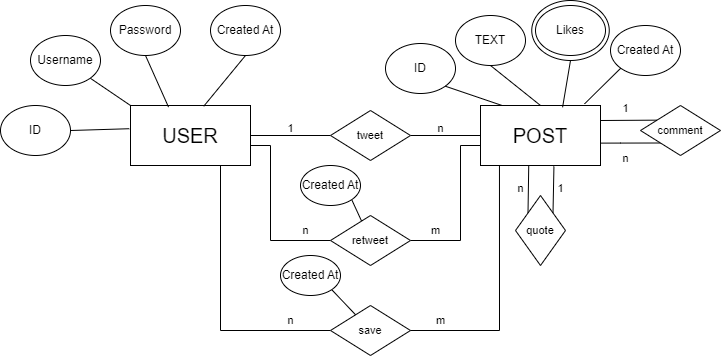

The diagram above was exported from draw.io. Its source (the exported page's mxGraphModel, read from the mxfile embedded in the PNG):
<mxGraphModel dx="875" dy="518" grid="1" gridSize="10" guides="1" tooltips="1" connect="1" arrows="1" fold="1" page="1" pageScale="1" pageWidth="1700" pageHeight="1100" math="0" shadow="0">
  <root>
    <mxCell id="0" />
    <mxCell id="1" parent="0" />
    <mxCell id="PaY1Jy4VJz-7gQbnUiHb-45" value="" style="ellipse;whiteSpace=wrap;html=1;" vertex="1" parent="1">
      <mxGeometry x="561.25" y="135" width="77.5" height="60" as="geometry" />
    </mxCell>
    <mxCell id="PaY1Jy4VJz-7gQbnUiHb-22" style="edgeStyle=none;shape=connector;rounded=0;orthogonalLoop=1;jettySize=auto;html=1;exitX=1;exitY=0.5;exitDx=0;exitDy=0;entryX=0;entryY=0.5;entryDx=0;entryDy=0;strokeColor=default;align=center;verticalAlign=middle;fontFamily=Helvetica;fontSize=11;fontColor=default;labelBackgroundColor=default;endArrow=none;" edge="1" parent="1" source="PaY1Jy4VJz-7gQbnUiHb-1" target="PaY1Jy4VJz-7gQbnUiHb-19">
      <mxGeometry relative="1" as="geometry" />
    </mxCell>
    <mxCell id="PaY1Jy4VJz-7gQbnUiHb-30" style="edgeStyle=orthogonalEdgeStyle;shape=connector;rounded=0;orthogonalLoop=1;jettySize=auto;html=1;exitX=1;exitY=1;exitDx=0;exitDy=0;entryX=0;entryY=0.5;entryDx=0;entryDy=0;strokeColor=default;align=center;verticalAlign=middle;fontFamily=Helvetica;fontSize=11;fontColor=default;labelBackgroundColor=default;endArrow=none;" edge="1" parent="1" source="PaY1Jy4VJz-7gQbnUiHb-1" target="PaY1Jy4VJz-7gQbnUiHb-29">
      <mxGeometry relative="1" as="geometry">
        <Array as="points">
          <mxPoint x="280" y="280" />
          <mxPoint x="300" y="280" />
          <mxPoint x="300" y="375" />
        </Array>
      </mxGeometry>
    </mxCell>
    <mxCell id="PaY1Jy4VJz-7gQbnUiHb-48" style="edgeStyle=orthogonalEdgeStyle;shape=connector;rounded=0;orthogonalLoop=1;jettySize=auto;html=1;exitX=0.75;exitY=1;exitDx=0;exitDy=0;entryX=0;entryY=0.5;entryDx=0;entryDy=0;strokeColor=default;align=center;verticalAlign=middle;fontFamily=Helvetica;fontSize=11;fontColor=default;labelBackgroundColor=default;endArrow=none;" edge="1" parent="1" source="PaY1Jy4VJz-7gQbnUiHb-1" target="PaY1Jy4VJz-7gQbnUiHb-47">
      <mxGeometry relative="1" as="geometry" />
    </mxCell>
    <mxCell id="PaY1Jy4VJz-7gQbnUiHb-1" value="&lt;font style=&quot;font-size: 20px;&quot;&gt;USER&lt;/font&gt;" style="rounded=0;whiteSpace=wrap;html=1;" vertex="1" parent="1">
      <mxGeometry x="160" y="240" width="120" height="60" as="geometry" />
    </mxCell>
    <mxCell id="PaY1Jy4VJz-7gQbnUiHb-2" value="ID" style="ellipse;whiteSpace=wrap;html=1;" vertex="1" parent="1">
      <mxGeometry x="30" y="240" width="70" height="50" as="geometry" />
    </mxCell>
    <mxCell id="PaY1Jy4VJz-7gQbnUiHb-7" style="rounded=0;orthogonalLoop=1;jettySize=auto;html=1;exitX=1;exitY=1;exitDx=0;exitDy=0;entryX=0;entryY=0;entryDx=0;entryDy=0;endArrow=none;" edge="1" parent="1" source="PaY1Jy4VJz-7gQbnUiHb-3" target="PaY1Jy4VJz-7gQbnUiHb-1">
      <mxGeometry relative="1" as="geometry" />
    </mxCell>
    <mxCell id="PaY1Jy4VJz-7gQbnUiHb-3" value="Username" style="ellipse;whiteSpace=wrap;html=1;" vertex="1" parent="1">
      <mxGeometry x="60" y="170" width="70" height="50" as="geometry" />
    </mxCell>
    <mxCell id="PaY1Jy4VJz-7gQbnUiHb-4" value="Password" style="ellipse;whiteSpace=wrap;html=1;" vertex="1" parent="1">
      <mxGeometry x="140" y="140" width="70" height="50" as="geometry" />
    </mxCell>
    <mxCell id="PaY1Jy4VJz-7gQbnUiHb-5" value="Created At" style="ellipse;whiteSpace=wrap;html=1;" vertex="1" parent="1">
      <mxGeometry x="240" y="140" width="70" height="50" as="geometry" />
    </mxCell>
    <mxCell id="PaY1Jy4VJz-7gQbnUiHb-6" style="rounded=0;orthogonalLoop=1;jettySize=auto;html=1;exitX=1;exitY=0.5;exitDx=0;exitDy=0;entryX=-0.01;entryY=0.387;entryDx=0;entryDy=0;entryPerimeter=0;endArrow=none;" edge="1" parent="1" source="PaY1Jy4VJz-7gQbnUiHb-2" target="PaY1Jy4VJz-7gQbnUiHb-1">
      <mxGeometry relative="1" as="geometry" />
    </mxCell>
    <mxCell id="PaY1Jy4VJz-7gQbnUiHb-8" style="edgeStyle=none;shape=connector;rounded=0;orthogonalLoop=1;jettySize=auto;html=1;exitX=0.5;exitY=1;exitDx=0;exitDy=0;entryX=0.317;entryY=0.027;entryDx=0;entryDy=0;entryPerimeter=0;strokeColor=default;align=center;verticalAlign=middle;fontFamily=Helvetica;fontSize=11;fontColor=default;labelBackgroundColor=default;endArrow=none;" edge="1" parent="1" source="PaY1Jy4VJz-7gQbnUiHb-4" target="PaY1Jy4VJz-7gQbnUiHb-1">
      <mxGeometry relative="1" as="geometry" />
    </mxCell>
    <mxCell id="PaY1Jy4VJz-7gQbnUiHb-9" style="edgeStyle=none;shape=connector;rounded=0;orthogonalLoop=1;jettySize=auto;html=1;exitX=0.5;exitY=1;exitDx=0;exitDy=0;entryX=0.61;entryY=0.013;entryDx=0;entryDy=0;entryPerimeter=0;strokeColor=default;align=center;verticalAlign=middle;fontFamily=Helvetica;fontSize=11;fontColor=default;labelBackgroundColor=default;endArrow=none;" edge="1" parent="1" source="PaY1Jy4VJz-7gQbnUiHb-5" target="PaY1Jy4VJz-7gQbnUiHb-1">
      <mxGeometry relative="1" as="geometry" />
    </mxCell>
    <mxCell id="PaY1Jy4VJz-7gQbnUiHb-35" style="edgeStyle=none;shape=connector;rounded=0;orthogonalLoop=1;jettySize=auto;html=1;exitX=1;exitY=0.25;exitDx=0;exitDy=0;entryX=0.216;entryY=0.293;entryDx=0;entryDy=0;strokeColor=default;align=center;verticalAlign=middle;fontFamily=Helvetica;fontSize=11;fontColor=default;labelBackgroundColor=default;endArrow=none;entryPerimeter=0;" edge="1" parent="1" source="PaY1Jy4VJz-7gQbnUiHb-11" target="PaY1Jy4VJz-7gQbnUiHb-34">
      <mxGeometry relative="1" as="geometry" />
    </mxCell>
    <mxCell id="PaY1Jy4VJz-7gQbnUiHb-36" style="edgeStyle=orthogonalEdgeStyle;shape=connector;rounded=0;orthogonalLoop=1;jettySize=auto;html=1;exitX=1;exitY=0.627;exitDx=0;exitDy=0;entryX=0;entryY=1;entryDx=0;entryDy=0;strokeColor=default;align=center;verticalAlign=middle;fontFamily=Helvetica;fontSize=11;fontColor=default;labelBackgroundColor=default;endArrow=none;exitPerimeter=0;" edge="1" parent="1" source="PaY1Jy4VJz-7gQbnUiHb-11" target="PaY1Jy4VJz-7gQbnUiHb-34">
      <mxGeometry relative="1" as="geometry" />
    </mxCell>
    <mxCell id="PaY1Jy4VJz-7gQbnUiHb-11" value="&lt;font style=&quot;font-size: 20px;&quot;&gt;POST&lt;/font&gt;" style="rounded=0;whiteSpace=wrap;html=1;" vertex="1" parent="1">
      <mxGeometry x="510" y="240" width="120" height="60" as="geometry" />
    </mxCell>
    <mxCell id="PaY1Jy4VJz-7gQbnUiHb-12" value="ID" style="ellipse;whiteSpace=wrap;html=1;" vertex="1" parent="1">
      <mxGeometry x="415" y="178" width="70" height="50" as="geometry" />
    </mxCell>
    <mxCell id="PaY1Jy4VJz-7gQbnUiHb-24" style="edgeStyle=none;shape=connector;rounded=0;orthogonalLoop=1;jettySize=auto;html=1;exitX=0.5;exitY=1;exitDx=0;exitDy=0;entryX=0.5;entryY=0;entryDx=0;entryDy=0;strokeColor=default;align=center;verticalAlign=middle;fontFamily=Helvetica;fontSize=11;fontColor=default;labelBackgroundColor=default;endArrow=none;" edge="1" parent="1" source="PaY1Jy4VJz-7gQbnUiHb-13" target="PaY1Jy4VJz-7gQbnUiHb-11">
      <mxGeometry relative="1" as="geometry" />
    </mxCell>
    <mxCell id="PaY1Jy4VJz-7gQbnUiHb-13" value="TEXT" style="ellipse;whiteSpace=wrap;html=1;" vertex="1" parent="1">
      <mxGeometry x="485" y="150" width="70" height="50" as="geometry" />
    </mxCell>
    <mxCell id="PaY1Jy4VJz-7gQbnUiHb-14" value="Created At" style="ellipse;whiteSpace=wrap;html=1;" vertex="1" parent="1">
      <mxGeometry x="640" y="160" width="70" height="50" as="geometry" />
    </mxCell>
    <mxCell id="PaY1Jy4VJz-7gQbnUiHb-26" style="edgeStyle=none;shape=connector;rounded=0;orthogonalLoop=1;jettySize=auto;html=1;exitX=1;exitY=0.5;exitDx=0;exitDy=0;entryX=0;entryY=0.5;entryDx=0;entryDy=0;strokeColor=default;align=center;verticalAlign=middle;fontFamily=Helvetica;fontSize=11;fontColor=default;labelBackgroundColor=default;endArrow=none;" edge="1" parent="1" source="PaY1Jy4VJz-7gQbnUiHb-19" target="PaY1Jy4VJz-7gQbnUiHb-11">
      <mxGeometry relative="1" as="geometry" />
    </mxCell>
    <mxCell id="PaY1Jy4VJz-7gQbnUiHb-19" value="tweet" style="rhombus;whiteSpace=wrap;html=1;fontFamily=Helvetica;fontSize=11;fontColor=default;labelBackgroundColor=default;" vertex="1" parent="1">
      <mxGeometry x="360" y="245" width="80" height="50" as="geometry" />
    </mxCell>
    <mxCell id="PaY1Jy4VJz-7gQbnUiHb-23" style="edgeStyle=none;shape=connector;rounded=0;orthogonalLoop=1;jettySize=auto;html=1;exitX=1;exitY=1;exitDx=0;exitDy=0;entryX=0.18;entryY=0;entryDx=0;entryDy=0;entryPerimeter=0;strokeColor=default;align=center;verticalAlign=middle;fontFamily=Helvetica;fontSize=11;fontColor=default;labelBackgroundColor=default;endArrow=none;" edge="1" parent="1" source="PaY1Jy4VJz-7gQbnUiHb-12" target="PaY1Jy4VJz-7gQbnUiHb-11">
      <mxGeometry relative="1" as="geometry" />
    </mxCell>
    <mxCell id="PaY1Jy4VJz-7gQbnUiHb-25" style="edgeStyle=none;shape=connector;rounded=0;orthogonalLoop=1;jettySize=auto;html=1;exitX=0;exitY=1;exitDx=0;exitDy=0;entryX=0.867;entryY=-0.027;entryDx=0;entryDy=0;entryPerimeter=0;strokeColor=default;align=center;verticalAlign=middle;fontFamily=Helvetica;fontSize=11;fontColor=default;labelBackgroundColor=default;endArrow=none;" edge="1" parent="1" source="PaY1Jy4VJz-7gQbnUiHb-14" target="PaY1Jy4VJz-7gQbnUiHb-11">
      <mxGeometry relative="1" as="geometry" />
    </mxCell>
    <mxCell id="PaY1Jy4VJz-7gQbnUiHb-27" value="1" style="text;html=1;align=center;verticalAlign=middle;resizable=0;points=[];autosize=1;strokeColor=none;fillColor=none;fontFamily=Helvetica;fontSize=11;fontColor=default;labelBackgroundColor=default;" vertex="1" parent="1">
      <mxGeometry x="305" y="248" width="30" height="30" as="geometry" />
    </mxCell>
    <mxCell id="PaY1Jy4VJz-7gQbnUiHb-28" value="n" style="text;html=1;align=center;verticalAlign=middle;resizable=0;points=[];autosize=1;strokeColor=none;fillColor=none;fontFamily=Helvetica;fontSize=11;fontColor=default;labelBackgroundColor=default;" vertex="1" parent="1">
      <mxGeometry x="455" y="248" width="30" height="30" as="geometry" />
    </mxCell>
    <mxCell id="PaY1Jy4VJz-7gQbnUiHb-31" style="edgeStyle=orthogonalEdgeStyle;shape=connector;rounded=0;orthogonalLoop=1;jettySize=auto;html=1;exitX=1;exitY=0.5;exitDx=0;exitDy=0;entryX=0;entryY=1;entryDx=0;entryDy=0;strokeColor=default;align=center;verticalAlign=middle;fontFamily=Helvetica;fontSize=11;fontColor=default;labelBackgroundColor=default;endArrow=none;" edge="1" parent="1" source="PaY1Jy4VJz-7gQbnUiHb-29" target="PaY1Jy4VJz-7gQbnUiHb-11">
      <mxGeometry relative="1" as="geometry">
        <Array as="points">
          <mxPoint x="490" y="375" />
          <mxPoint x="490" y="280" />
          <mxPoint x="510" y="280" />
        </Array>
      </mxGeometry>
    </mxCell>
    <mxCell id="PaY1Jy4VJz-7gQbnUiHb-29" value="retweet" style="rhombus;whiteSpace=wrap;html=1;fontFamily=Helvetica;fontSize=11;fontColor=default;labelBackgroundColor=default;" vertex="1" parent="1">
      <mxGeometry x="360" y="350" width="80" height="50" as="geometry" />
    </mxCell>
    <mxCell id="PaY1Jy4VJz-7gQbnUiHb-32" value="n" style="text;html=1;align=center;verticalAlign=middle;resizable=0;points=[];autosize=1;strokeColor=none;fillColor=none;fontFamily=Helvetica;fontSize=11;fontColor=default;labelBackgroundColor=default;" vertex="1" parent="1">
      <mxGeometry x="320" y="350" width="30" height="30" as="geometry" />
    </mxCell>
    <mxCell id="PaY1Jy4VJz-7gQbnUiHb-33" value="m" style="text;html=1;align=center;verticalAlign=middle;resizable=0;points=[];autosize=1;strokeColor=none;fillColor=none;fontFamily=Helvetica;fontSize=11;fontColor=default;labelBackgroundColor=default;" vertex="1" parent="1">
      <mxGeometry x="450" y="350" width="30" height="30" as="geometry" />
    </mxCell>
    <mxCell id="PaY1Jy4VJz-7gQbnUiHb-34" value="comment" style="rhombus;whiteSpace=wrap;html=1;fontFamily=Helvetica;fontSize=11;fontColor=default;labelBackgroundColor=default;" vertex="1" parent="1">
      <mxGeometry x="670" y="240" width="80" height="50" as="geometry" />
    </mxCell>
    <mxCell id="PaY1Jy4VJz-7gQbnUiHb-37" value="1" style="text;html=1;align=center;verticalAlign=middle;resizable=0;points=[];autosize=1;strokeColor=none;fillColor=none;fontFamily=Helvetica;fontSize=11;fontColor=default;labelBackgroundColor=default;" vertex="1" parent="1">
      <mxGeometry x="640" y="228" width="30" height="30" as="geometry" />
    </mxCell>
    <mxCell id="PaY1Jy4VJz-7gQbnUiHb-38" value="n" style="text;html=1;align=center;verticalAlign=middle;resizable=0;points=[];autosize=1;strokeColor=none;fillColor=none;fontFamily=Helvetica;fontSize=11;fontColor=default;labelBackgroundColor=default;" vertex="1" parent="1">
      <mxGeometry x="640" y="278" width="30" height="30" as="geometry" />
    </mxCell>
    <mxCell id="PaY1Jy4VJz-7gQbnUiHb-39" value="quote" style="rhombus;whiteSpace=wrap;html=1;fontFamily=Helvetica;fontSize=11;fontColor=default;labelBackgroundColor=default;" vertex="1" parent="1">
      <mxGeometry x="545" y="330" width="50" height="70" as="geometry" />
    </mxCell>
    <mxCell id="PaY1Jy4VJz-7gQbnUiHb-40" style="edgeStyle=none;shape=connector;rounded=0;orthogonalLoop=1;jettySize=auto;html=1;exitX=0;exitY=0;exitDx=0;exitDy=0;entryX=0.402;entryY=1;entryDx=0;entryDy=0;entryPerimeter=0;strokeColor=default;align=center;verticalAlign=middle;fontFamily=Helvetica;fontSize=11;fontColor=default;labelBackgroundColor=default;endArrow=none;" edge="1" parent="1" source="PaY1Jy4VJz-7gQbnUiHb-39" target="PaY1Jy4VJz-7gQbnUiHb-11">
      <mxGeometry relative="1" as="geometry" />
    </mxCell>
    <mxCell id="PaY1Jy4VJz-7gQbnUiHb-41" style="edgeStyle=none;shape=connector;rounded=0;orthogonalLoop=1;jettySize=auto;html=1;exitX=1;exitY=0;exitDx=0;exitDy=0;entryX=0.612;entryY=1.016;entryDx=0;entryDy=0;entryPerimeter=0;strokeColor=default;align=center;verticalAlign=middle;fontFamily=Helvetica;fontSize=11;fontColor=default;labelBackgroundColor=default;endArrow=none;" edge="1" parent="1" source="PaY1Jy4VJz-7gQbnUiHb-39" target="PaY1Jy4VJz-7gQbnUiHb-11">
      <mxGeometry relative="1" as="geometry" />
    </mxCell>
    <mxCell id="PaY1Jy4VJz-7gQbnUiHb-42" value="1" style="text;html=1;align=center;verticalAlign=middle;resizable=0;points=[];autosize=1;strokeColor=none;fillColor=none;fontFamily=Helvetica;fontSize=11;fontColor=default;labelBackgroundColor=default;" vertex="1" parent="1">
      <mxGeometry x="575" y="308" width="30" height="30" as="geometry" />
    </mxCell>
    <mxCell id="PaY1Jy4VJz-7gQbnUiHb-43" value="n" style="text;html=1;align=center;verticalAlign=middle;resizable=0;points=[];autosize=1;strokeColor=none;fillColor=none;fontFamily=Helvetica;fontSize=11;fontColor=default;labelBackgroundColor=default;" vertex="1" parent="1">
      <mxGeometry x="535" y="308" width="30" height="30" as="geometry" />
    </mxCell>
    <mxCell id="PaY1Jy4VJz-7gQbnUiHb-44" value="Likes" style="ellipse;whiteSpace=wrap;html=1;" vertex="1" parent="1">
      <mxGeometry x="565" y="140" width="70" height="50" as="geometry" />
    </mxCell>
    <mxCell id="PaY1Jy4VJz-7gQbnUiHb-46" style="edgeStyle=none;shape=connector;rounded=0;orthogonalLoop=1;jettySize=auto;html=1;exitX=0.5;exitY=1;exitDx=0;exitDy=0;entryX=0.684;entryY=0.03;entryDx=0;entryDy=0;entryPerimeter=0;strokeColor=default;align=center;verticalAlign=middle;fontFamily=Helvetica;fontSize=11;fontColor=default;labelBackgroundColor=default;endArrow=none;" edge="1" parent="1" source="PaY1Jy4VJz-7gQbnUiHb-45" target="PaY1Jy4VJz-7gQbnUiHb-11">
      <mxGeometry relative="1" as="geometry" />
    </mxCell>
    <mxCell id="PaY1Jy4VJz-7gQbnUiHb-47" value="save" style="rhombus;whiteSpace=wrap;html=1;fontFamily=Helvetica;fontSize=11;fontColor=default;labelBackgroundColor=default;" vertex="1" parent="1">
      <mxGeometry x="360" y="440" width="80" height="50" as="geometry" />
    </mxCell>
    <mxCell id="PaY1Jy4VJz-7gQbnUiHb-51" style="edgeStyle=orthogonalEdgeStyle;shape=connector;rounded=0;orthogonalLoop=1;jettySize=auto;html=1;exitX=1;exitY=0.5;exitDx=0;exitDy=0;entryX=0.158;entryY=1.003;entryDx=0;entryDy=0;entryPerimeter=0;strokeColor=default;align=center;verticalAlign=middle;fontFamily=Helvetica;fontSize=11;fontColor=default;labelBackgroundColor=default;endArrow=none;" edge="1" parent="1" source="PaY1Jy4VJz-7gQbnUiHb-47" target="PaY1Jy4VJz-7gQbnUiHb-11">
      <mxGeometry relative="1" as="geometry" />
    </mxCell>
    <mxCell id="PaY1Jy4VJz-7gQbnUiHb-52" value="n" style="text;html=1;align=center;verticalAlign=middle;resizable=0;points=[];autosize=1;strokeColor=none;fillColor=none;fontFamily=Helvetica;fontSize=11;fontColor=default;labelBackgroundColor=default;" vertex="1" parent="1">
      <mxGeometry x="305" y="440" width="30" height="30" as="geometry" />
    </mxCell>
    <mxCell id="PaY1Jy4VJz-7gQbnUiHb-53" value="m" style="text;html=1;align=center;verticalAlign=middle;resizable=0;points=[];autosize=1;strokeColor=none;fillColor=none;fontFamily=Helvetica;fontSize=11;fontColor=default;labelBackgroundColor=default;" vertex="1" parent="1">
      <mxGeometry x="455" y="440" width="30" height="30" as="geometry" />
    </mxCell>
    <mxCell id="PaY1Jy4VJz-7gQbnUiHb-55" style="edgeStyle=none;shape=connector;rounded=0;orthogonalLoop=1;jettySize=auto;html=1;exitX=1;exitY=1;exitDx=0;exitDy=0;strokeColor=default;align=center;verticalAlign=middle;fontFamily=Helvetica;fontSize=11;fontColor=default;labelBackgroundColor=default;endArrow=none;" edge="1" parent="1" source="PaY1Jy4VJz-7gQbnUiHb-54" target="PaY1Jy4VJz-7gQbnUiHb-29">
      <mxGeometry relative="1" as="geometry" />
    </mxCell>
    <mxCell id="PaY1Jy4VJz-7gQbnUiHb-54" value="Created At" style="ellipse;whiteSpace=wrap;html=1;" vertex="1" parent="1">
      <mxGeometry x="330" y="300" width="60" height="40" as="geometry" />
    </mxCell>
    <mxCell id="PaY1Jy4VJz-7gQbnUiHb-57" style="edgeStyle=none;shape=connector;rounded=0;orthogonalLoop=1;jettySize=auto;html=1;exitX=1;exitY=1;exitDx=0;exitDy=0;strokeColor=default;align=center;verticalAlign=middle;fontFamily=Helvetica;fontSize=11;fontColor=default;labelBackgroundColor=default;endArrow=none;" edge="1" parent="1" source="PaY1Jy4VJz-7gQbnUiHb-56" target="PaY1Jy4VJz-7gQbnUiHb-47">
      <mxGeometry relative="1" as="geometry" />
    </mxCell>
    <mxCell id="PaY1Jy4VJz-7gQbnUiHb-56" value="Created At" style="ellipse;whiteSpace=wrap;html=1;" vertex="1" parent="1">
      <mxGeometry x="310" y="390" width="60" height="40" as="geometry" />
    </mxCell>
  </root>
</mxGraphModel>